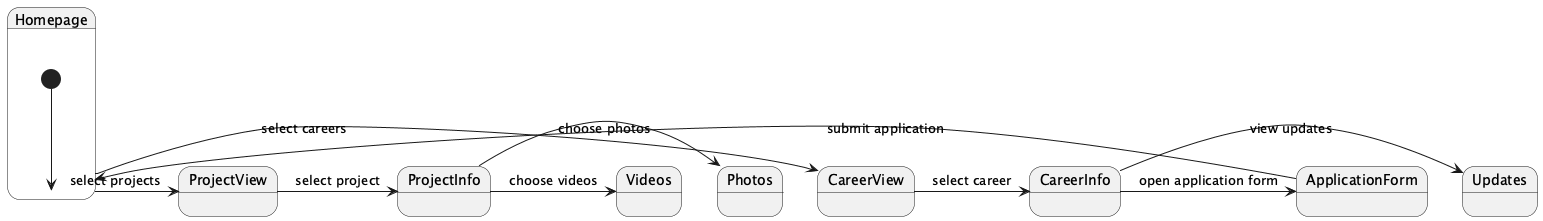

The diagram above was rendered by PlantUML. Its source (embedded in the PNG):
@startuml
state Homepage {
  [*] --> Homepage
}
state ProjectView
state CareerView
state ProjectInfo
state Photos
state Videos
state CareerInfo
state Updates
state ApplicationForm

Homepage -> ProjectView : select projects
Homepage -> CareerView : select careers

ProjectView -> ProjectInfo : select project

ProjectInfo -> Photos : choose photos
ProjectInfo -> Videos : choose videos

CareerView -> CareerInfo : select career

CareerInfo -> Updates : view updates
CareerInfo -> ApplicationForm : open application form

ApplicationForm --> Homepage : submit application
@enduml